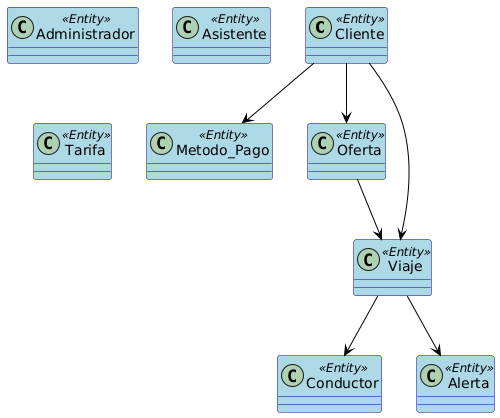

The diagram above was rendered by PlantUML. Its source (embedded in the PNG):
@startuml
skinparam class {
    BackgroundColor<<Entity>> LightBlue
    BorderColor<<Entity>> DarkBlue
    ArrowColor Black
    FontColor Black
}

class Cliente <<Entity>> {
}

class Metodo_Pago <<Entity>> {
}

class Oferta <<Entity>> {
}

class Viaje <<Entity>> {
}

class Conductor <<Entity>> {
}

class Administrador <<Entity>> {
}

class Asistente <<Entity>> {
}

class Alerta <<Entity>> {
}

class Tarifa <<Entity>> {
}

Cliente --> Viaje
Cliente --> Metodo_Pago
Cliente --> Oferta

Viaje --> Conductor
Viaje --> Alerta

Oferta --> Viaje
@enduml